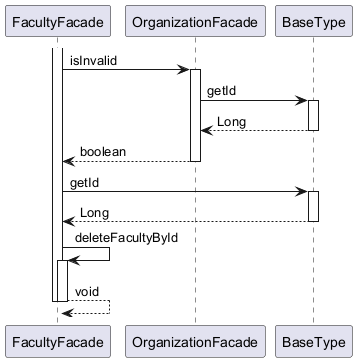

The diagram above was rendered by PlantUML. Its source (embedded in the PNG):
@startuml

participant FacultyFacade
participant OrganizationFacade
participant BaseType

activate FacultyFacade
	FacultyFacade -> OrganizationFacade : isInvalid
	activate OrganizationFacade
		OrganizationFacade -> BaseType : getId
		activate BaseType
			BaseType --> OrganizationFacade : Long
		deactivate BaseType
		OrganizationFacade --> FacultyFacade : boolean
	deactivate OrganizationFacade
	FacultyFacade -> BaseType : getId
	activate BaseType
		BaseType --> FacultyFacade : Long
	deactivate BaseType
	FacultyFacade -> FacultyFacade : deleteFacultyById
	activate FacultyFacade
		FacultyFacade --> FacultyFacade : void
	deactivate FacultyFacade
deactivate FacultyFacade

@enduml